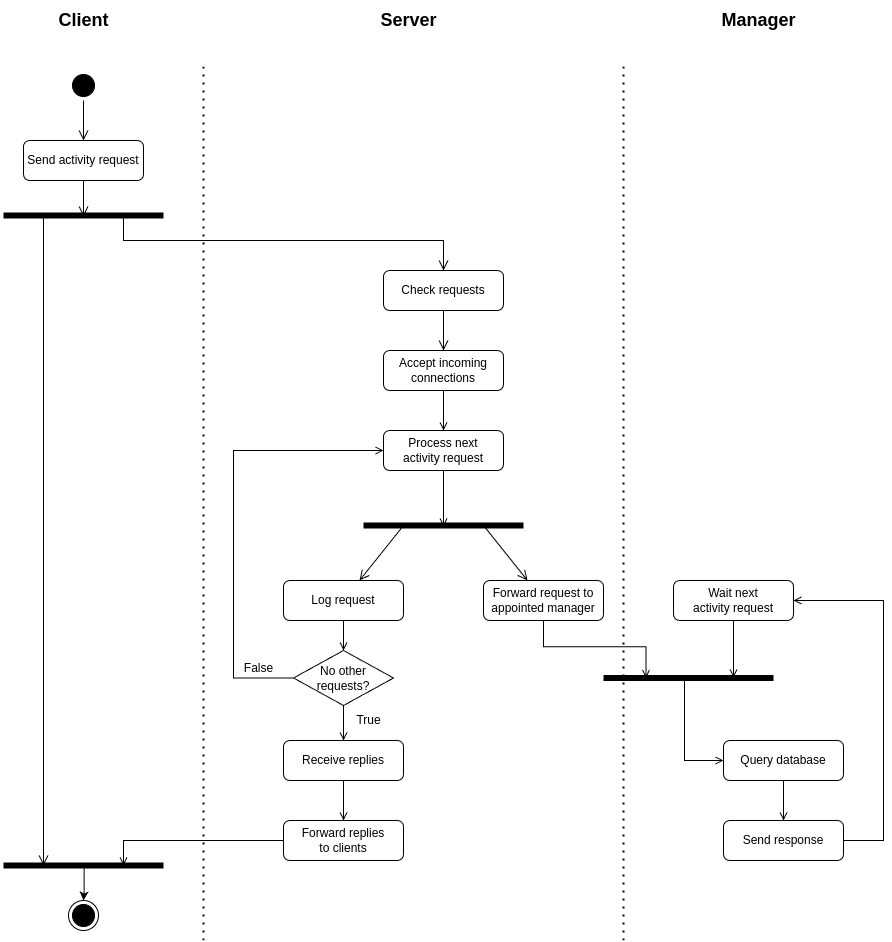

The diagram above was exported from draw.io. Its source (the exported page's mxGraphModel, read from the mxfile embedded in the PNG):
<mxGraphModel dx="1830" dy="1184" grid="1" gridSize="10" guides="1" tooltips="1" connect="1" arrows="1" fold="1" page="0" pageScale="1" pageWidth="850" pageHeight="1100" background="none" math="0" shadow="0">
  <root>
    <mxCell id="0" />
    <mxCell id="1" parent="0" />
    <mxCell id="eLB8nQyfw1nDmOBClLuU-39" style="edgeStyle=orthogonalEdgeStyle;rounded=0;orthogonalLoop=1;jettySize=auto;html=1;exitX=0.5;exitY=1;exitDx=0;exitDy=0;entryX=0.5;entryY=0.6;entryDx=0;entryDy=0;entryPerimeter=0;endArrow=open;endFill=0;" parent="1" source="eLB8nQyfw1nDmOBClLuU-8" target="eLB8nQyfw1nDmOBClLuU-12" edge="1">
      <mxGeometry relative="1" as="geometry" />
    </mxCell>
    <mxCell id="eLB8nQyfw1nDmOBClLuU-8" value="Process next&lt;div style=&quot;border-color: var(--border-color);&quot;&gt;activity request&lt;/div&gt;" style="rounded=1;whiteSpace=wrap;html=1;" parent="1" vertex="1">
      <mxGeometry x="260" y="250" width="120" height="40" as="geometry" />
    </mxCell>
    <mxCell id="eLB8nQyfw1nDmOBClLuU-44" style="edgeStyle=orthogonalEdgeStyle;rounded=0;orthogonalLoop=1;jettySize=auto;html=1;exitX=0.5;exitY=1;exitDx=0;exitDy=0;endArrow=open;endFill=0;" parent="1" source="eLB8nQyfw1nDmOBClLuU-9" target="eLB8nQyfw1nDmOBClLuU-15" edge="1">
      <mxGeometry relative="1" as="geometry" />
    </mxCell>
    <mxCell id="eLB8nQyfw1nDmOBClLuU-9" value="Log request" style="rounded=1;whiteSpace=wrap;html=1;" parent="1" vertex="1">
      <mxGeometry x="160" y="400" width="120" height="40" as="geometry" />
    </mxCell>
    <mxCell id="eLB8nQyfw1nDmOBClLuU-73" style="edgeStyle=orthogonalEdgeStyle;rounded=0;orthogonalLoop=1;jettySize=auto;html=1;entryX=0.25;entryY=0.5;entryDx=0;entryDy=0;entryPerimeter=0;endArrow=open;endFill=0;" parent="1" source="eLB8nQyfw1nDmOBClLuU-10" target="eLB8nQyfw1nDmOBClLuU-81" edge="1">
      <mxGeometry relative="1" as="geometry" />
    </mxCell>
    <mxCell id="eLB8nQyfw1nDmOBClLuU-10" value="Forward request to appointed manager" style="rounded=1;whiteSpace=wrap;html=1;" parent="1" vertex="1">
      <mxGeometry x="360" y="400" width="120" height="40" as="geometry" />
    </mxCell>
    <mxCell id="eLB8nQyfw1nDmOBClLuU-12" value="" style="shape=line;html=1;strokeWidth=6;strokeColor=#000000;" parent="1" vertex="1">
      <mxGeometry x="240" y="340" width="160" height="10" as="geometry" />
    </mxCell>
    <mxCell id="eLB8nQyfw1nDmOBClLuU-13" value="" style="html=1;verticalAlign=bottom;endArrow=open;endSize=8;strokeColor=#000000;rounded=0;exitX=0.25;exitY=0.5;exitDx=0;exitDy=0;exitPerimeter=0;" parent="1" source="eLB8nQyfw1nDmOBClLuU-12" target="eLB8nQyfw1nDmOBClLuU-9" edge="1">
      <mxGeometry relative="1" as="geometry">
        <mxPoint x="320" y="505" as="targetPoint" />
      </mxGeometry>
    </mxCell>
    <mxCell id="eLB8nQyfw1nDmOBClLuU-14" value="" style="html=1;verticalAlign=bottom;endArrow=open;endSize=8;strokeColor=#000000;rounded=0;exitX=0.75;exitY=0.5;exitDx=0;exitDy=0;exitPerimeter=0;" parent="1" source="eLB8nQyfw1nDmOBClLuU-12" target="eLB8nQyfw1nDmOBClLuU-10" edge="1">
      <mxGeometry relative="1" as="geometry">
        <mxPoint x="420" y="400" as="targetPoint" />
        <mxPoint x="320" y="355" as="sourcePoint" />
      </mxGeometry>
    </mxCell>
    <mxCell id="eLB8nQyfw1nDmOBClLuU-42" style="edgeStyle=orthogonalEdgeStyle;rounded=0;orthogonalLoop=1;jettySize=auto;html=1;exitX=0;exitY=0.5;exitDx=0;exitDy=0;entryX=0;entryY=0.5;entryDx=0;entryDy=0;endArrow=open;endFill=0;" parent="1" source="eLB8nQyfw1nDmOBClLuU-15" target="eLB8nQyfw1nDmOBClLuU-8" edge="1">
      <mxGeometry relative="1" as="geometry">
        <Array as="points">
          <mxPoint x="110" y="498" />
          <mxPoint x="110" y="270" />
        </Array>
      </mxGeometry>
    </mxCell>
    <mxCell id="eLB8nQyfw1nDmOBClLuU-15" value="No other requests?" style="rhombus;whiteSpace=wrap;html=1;" parent="1" vertex="1">
      <mxGeometry x="170" y="470" width="100" height="55" as="geometry" />
    </mxCell>
    <mxCell id="eLB8nQyfw1nDmOBClLuU-74" style="edgeStyle=orthogonalEdgeStyle;rounded=0;orthogonalLoop=1;jettySize=auto;html=1;exitX=0.5;exitY=1;exitDx=0;exitDy=0;endArrow=open;endFill=0;" parent="1" source="eLB8nQyfw1nDmOBClLuU-21" target="eLB8nQyfw1nDmOBClLuU-22" edge="1">
      <mxGeometry relative="1" as="geometry" />
    </mxCell>
    <mxCell id="eLB8nQyfw1nDmOBClLuU-21" value="Query database" style="rounded=1;whiteSpace=wrap;html=1;" parent="1" vertex="1">
      <mxGeometry x="600" y="560" width="120" height="40" as="geometry" />
    </mxCell>
    <mxCell id="eLB8nQyfw1nDmOBClLuU-22" value="Send response" style="rounded=1;whiteSpace=wrap;html=1;" parent="1" vertex="1">
      <mxGeometry x="600" y="640" width="120" height="40" as="geometry" />
    </mxCell>
    <mxCell id="eLB8nQyfw1nDmOBClLuU-24" value="Receive replies" style="rounded=1;whiteSpace=wrap;html=1;" parent="1" vertex="1">
      <mxGeometry x="160" y="560" width="120" height="40" as="geometry" />
    </mxCell>
    <mxCell id="eLB8nQyfw1nDmOBClLuU-27" value="Check requests" style="rounded=1;whiteSpace=wrap;html=1;" parent="1" vertex="1">
      <mxGeometry x="260" y="90" width="120" height="40" as="geometry" />
    </mxCell>
    <mxCell id="eLB8nQyfw1nDmOBClLuU-46" value="False" style="text;html=1;align=center;verticalAlign=middle;resizable=0;points=[];autosize=1;strokeColor=none;fillColor=none;" parent="1" vertex="1">
      <mxGeometry x="110" y="473" width="50" height="30" as="geometry" />
    </mxCell>
    <mxCell id="eLB8nQyfw1nDmOBClLuU-47" value="True" style="text;html=1;align=center;verticalAlign=middle;resizable=0;points=[];autosize=1;strokeColor=none;fillColor=none;" parent="1" vertex="1">
      <mxGeometry x="220" y="525" width="50" height="30" as="geometry" />
    </mxCell>
    <mxCell id="eLB8nQyfw1nDmOBClLuU-48" style="edgeStyle=orthogonalEdgeStyle;rounded=0;orthogonalLoop=1;jettySize=auto;html=1;endArrow=open;endFill=0;" parent="1" source="eLB8nQyfw1nDmOBClLuU-15" target="eLB8nQyfw1nDmOBClLuU-24" edge="1">
      <mxGeometry relative="1" as="geometry">
        <mxPoint x="230" y="450" as="sourcePoint" />
        <mxPoint x="230" y="495" as="targetPoint" />
      </mxGeometry>
    </mxCell>
    <mxCell id="eLB8nQyfw1nDmOBClLuU-49" style="edgeStyle=orthogonalEdgeStyle;rounded=0;orthogonalLoop=1;jettySize=auto;html=1;entryX=0.75;entryY=0.5;entryDx=0;entryDy=0;entryPerimeter=0;endArrow=open;endFill=0;" parent="1" source="eLB8nQyfw1nDmOBClLuU-84" target="eLB8nQyfw1nDmOBClLuU-71" edge="1">
      <mxGeometry relative="1" as="geometry">
        <mxPoint x="230" y="605" as="sourcePoint" />
        <mxPoint x="220" y="650" as="targetPoint" />
        <Array as="points">
          <mxPoint y="660" />
        </Array>
      </mxGeometry>
    </mxCell>
    <mxCell id="eLB8nQyfw1nDmOBClLuU-54" value="" style="ellipse;html=1;shape=endState;fillColor=#000000;strokeColor=#000000;" parent="1" vertex="1">
      <mxGeometry x="-55" y="720" width="30" height="30" as="geometry" />
    </mxCell>
    <mxCell id="eLB8nQyfw1nDmOBClLuU-57" value="" style="ellipse;html=1;shape=startState;fillColor=#000000;strokeColor=#000000;fontSize=18;" parent="1" vertex="1">
      <mxGeometry x="-55" y="-110" width="30" height="30" as="geometry" />
    </mxCell>
    <mxCell id="eLB8nQyfw1nDmOBClLuU-58" value="" style="edgeStyle=orthogonalEdgeStyle;html=1;verticalAlign=bottom;endArrow=open;endSize=8;strokeColor=#000000;rounded=0;" parent="1" source="eLB8nQyfw1nDmOBClLuU-57" target="eLB8nQyfw1nDmOBClLuU-62" edge="1">
      <mxGeometry relative="1" as="geometry">
        <mxPoint x="-40" y="-80" as="targetPoint" />
      </mxGeometry>
    </mxCell>
    <mxCell id="eLB8nQyfw1nDmOBClLuU-61" value="Accept incoming&lt;div&gt;connections&lt;/div&gt;" style="rounded=1;whiteSpace=wrap;html=1;" parent="1" vertex="1">
      <mxGeometry x="260" y="170" width="120" height="40" as="geometry" />
    </mxCell>
    <mxCell id="fJjGvW0iw85bIi2S2QE_-4" style="edgeStyle=orthogonalEdgeStyle;rounded=0;orthogonalLoop=1;jettySize=auto;html=1;endArrow=open;endFill=0;" parent="1" source="eLB8nQyfw1nDmOBClLuU-61" target="eLB8nQyfw1nDmOBClLuU-8" edge="1">
      <mxGeometry relative="1" as="geometry">
        <mxPoint x="318" y="210" as="sourcePoint" />
        <mxPoint x="318" y="250" as="targetPoint" />
      </mxGeometry>
    </mxCell>
    <mxCell id="eLB8nQyfw1nDmOBClLuU-62" value="Send activity request" style="rounded=1;whiteSpace=wrap;html=1;" parent="1" vertex="1">
      <mxGeometry x="-100" y="-40" width="120" height="40" as="geometry" />
    </mxCell>
    <mxCell id="eLB8nQyfw1nDmOBClLuU-65" value="" style="shape=line;html=1;strokeWidth=6;strokeColor=#000000;" parent="1" vertex="1">
      <mxGeometry x="-120" y="30" width="160" height="10" as="geometry" />
    </mxCell>
    <mxCell id="eLB8nQyfw1nDmOBClLuU-69" value="" style="edgeStyle=orthogonalEdgeStyle;html=1;verticalAlign=bottom;endArrow=open;endSize=8;strokeColor=#000000;rounded=0;entryX=0.25;entryY=0.5;entryDx=0;entryDy=0;entryPerimeter=0;exitX=0.25;exitY=0.5;exitDx=0;exitDy=0;exitPerimeter=0;" parent="1" source="eLB8nQyfw1nDmOBClLuU-65" target="eLB8nQyfw1nDmOBClLuU-71" edge="1">
      <mxGeometry relative="1" as="geometry">
        <mxPoint x="-170" y="430" as="targetPoint" />
        <mxPoint x="-240" y="35" as="sourcePoint" />
        <Array as="points">
          <mxPoint x="-80" y="685" />
        </Array>
      </mxGeometry>
    </mxCell>
    <mxCell id="eLB8nQyfw1nDmOBClLuU-70" value="" style="edgeStyle=orthogonalEdgeStyle;html=1;verticalAlign=bottom;endArrow=open;endSize=8;strokeColor=#000000;rounded=0;exitX=0.75;exitY=0.5;exitDx=0;exitDy=0;exitPerimeter=0;" parent="1" source="eLB8nQyfw1nDmOBClLuU-65" target="eLB8nQyfw1nDmOBClLuU-27" edge="1">
      <mxGeometry relative="1" as="geometry">
        <mxPoint x="-130" y="440" as="targetPoint" />
        <mxPoint x="-130" y="105" as="sourcePoint" />
        <Array as="points">
          <mxPoint y="60" />
          <mxPoint x="320" y="60" />
        </Array>
      </mxGeometry>
    </mxCell>
    <mxCell id="eLB8nQyfw1nDmOBClLuU-71" value="" style="shape=line;html=1;strokeWidth=6;strokeColor=#000000;" parent="1" vertex="1">
      <mxGeometry x="-120" y="680" width="160" height="10" as="geometry" />
    </mxCell>
    <mxCell id="eLB8nQyfw1nDmOBClLuU-72" style="edgeStyle=orthogonalEdgeStyle;rounded=0;orthogonalLoop=1;jettySize=auto;html=1;exitX=0.504;exitY=0.565;exitDx=0;exitDy=0;exitPerimeter=0;" parent="1" source="eLB8nQyfw1nDmOBClLuU-71" target="eLB8nQyfw1nDmOBClLuU-54" edge="1">
      <mxGeometry relative="1" as="geometry">
        <mxPoint x="-155" y="755" as="sourcePoint" />
        <mxPoint x="235" y="750" as="targetPoint" />
      </mxGeometry>
    </mxCell>
    <mxCell id="eLB8nQyfw1nDmOBClLuU-75" value="" style="edgeStyle=orthogonalEdgeStyle;html=1;verticalAlign=bottom;endArrow=open;endSize=8;strokeColor=#000000;rounded=0;entryX=0.5;entryY=0.6;entryDx=0;entryDy=0;entryPerimeter=0;" parent="1" source="eLB8nQyfw1nDmOBClLuU-62" target="eLB8nQyfw1nDmOBClLuU-65" edge="1">
      <mxGeometry relative="1" as="geometry">
        <mxPoint x="-190" y="-20" as="targetPoint" />
        <mxPoint x="-30" y="-150" as="sourcePoint" />
      </mxGeometry>
    </mxCell>
    <mxCell id="eLB8nQyfw1nDmOBClLuU-76" value="" style="endArrow=none;dashed=1;html=1;dashPattern=1 3;strokeWidth=2;rounded=0;" parent="1" edge="1">
      <mxGeometry width="50" height="50" relative="1" as="geometry">
        <mxPoint x="80" y="760" as="sourcePoint" />
        <mxPoint x="80" y="-120" as="targetPoint" />
      </mxGeometry>
    </mxCell>
    <mxCell id="eLB8nQyfw1nDmOBClLuU-78" value="" style="endArrow=none;dashed=1;html=1;dashPattern=1 3;strokeWidth=2;rounded=0;" parent="1" edge="1">
      <mxGeometry width="50" height="50" relative="1" as="geometry">
        <mxPoint x="500" y="760" as="sourcePoint" />
        <mxPoint x="500" y="-120" as="targetPoint" />
      </mxGeometry>
    </mxCell>
    <mxCell id="eLB8nQyfw1nDmOBClLuU-79" value="Wait next&lt;div&gt;activity request&lt;/div&gt;" style="rounded=1;whiteSpace=wrap;html=1;" parent="1" vertex="1">
      <mxGeometry x="550" y="400" width="120" height="40" as="geometry" />
    </mxCell>
    <mxCell id="eLB8nQyfw1nDmOBClLuU-81" value="" style="shape=line;html=1;strokeWidth=6;strokeColor=#000000;rotation=0;" parent="1" vertex="1">
      <mxGeometry x="480" y="492.5" width="170" height="10" as="geometry" />
    </mxCell>
    <mxCell id="fJjGvW0iw85bIi2S2QE_-7" style="edgeStyle=orthogonalEdgeStyle;rounded=0;orthogonalLoop=1;jettySize=auto;html=1;endArrow=open;endFill=0;" parent="1" source="eLB8nQyfw1nDmOBClLuU-79" edge="1">
      <mxGeometry relative="1" as="geometry">
        <mxPoint x="610" y="320" as="sourcePoint" />
        <mxPoint x="610" y="497" as="targetPoint" />
        <Array as="points">
          <mxPoint x="610" y="497" />
        </Array>
      </mxGeometry>
    </mxCell>
    <mxCell id="fJjGvW0iw85bIi2S2QE_-8" style="edgeStyle=orthogonalEdgeStyle;rounded=0;orthogonalLoop=1;jettySize=auto;html=1;exitX=0.506;exitY=0.65;exitDx=0;exitDy=0;exitPerimeter=0;endArrow=open;endFill=0;" parent="1" source="eLB8nQyfw1nDmOBClLuU-81" target="eLB8nQyfw1nDmOBClLuU-21" edge="1">
      <mxGeometry relative="1" as="geometry">
        <mxPoint x="620" y="330" as="sourcePoint" />
        <mxPoint x="650" y="320" as="targetPoint" />
        <Array as="points">
          <mxPoint x="561" y="580" />
        </Array>
      </mxGeometry>
    </mxCell>
    <mxCell id="fJjGvW0iw85bIi2S2QE_-9" style="edgeStyle=orthogonalEdgeStyle;rounded=0;orthogonalLoop=1;jettySize=auto;html=1;exitX=1;exitY=0.5;exitDx=0;exitDy=0;endArrow=open;endFill=0;" parent="1" source="eLB8nQyfw1nDmOBClLuU-22" target="eLB8nQyfw1nDmOBClLuU-79" edge="1">
      <mxGeometry relative="1" as="geometry">
        <mxPoint x="930" y="590" as="sourcePoint" />
        <mxPoint x="710" y="730" as="targetPoint" />
        <Array as="points">
          <mxPoint x="760" y="660" />
          <mxPoint x="760" y="420" />
        </Array>
      </mxGeometry>
    </mxCell>
    <mxCell id="eLB8nQyfw1nDmOBClLuU-84" value="Forward replies&lt;div&gt;to clients&lt;/div&gt;" style="rounded=1;whiteSpace=wrap;html=1;" parent="1" vertex="1">
      <mxGeometry x="160" y="640" width="120" height="40" as="geometry" />
    </mxCell>
    <mxCell id="eLB8nQyfw1nDmOBClLuU-86" style="edgeStyle=orthogonalEdgeStyle;rounded=0;orthogonalLoop=1;jettySize=auto;html=1;endArrow=open;endFill=0;" parent="1" source="eLB8nQyfw1nDmOBClLuU-24" target="eLB8nQyfw1nDmOBClLuU-84" edge="1">
      <mxGeometry relative="1" as="geometry">
        <mxPoint x="230" y="610" as="sourcePoint" />
        <mxPoint x="230" y="650" as="targetPoint" />
      </mxGeometry>
    </mxCell>
    <mxCell id="eLB8nQyfw1nDmOBClLuU-92" value="" style="html=1;verticalAlign=bottom;endArrow=open;endSize=8;strokeColor=#000000;rounded=0;" parent="1" source="eLB8nQyfw1nDmOBClLuU-27" target="eLB8nQyfw1nDmOBClLuU-61" edge="1">
      <mxGeometry relative="1" as="geometry">
        <mxPoint x="330" y="100" as="targetPoint" />
        <mxPoint x="30" y="45" as="sourcePoint" />
      </mxGeometry>
    </mxCell>
    <mxCell id="d-qVSqjSP482Owz6PSfr-1" value="Client" style="text;html=1;align=center;verticalAlign=middle;resizable=0;points=[];autosize=1;strokeColor=none;fillColor=none;fontStyle=1;fontSize=18;" parent="1" vertex="1">
      <mxGeometry x="-75" y="-180" width="70" height="40" as="geometry" />
    </mxCell>
    <mxCell id="d-qVSqjSP482Owz6PSfr-2" value="Server" style="text;html=1;align=center;verticalAlign=middle;resizable=0;points=[];autosize=1;strokeColor=none;fillColor=none;fontStyle=1;fontSize=18;" parent="1" vertex="1">
      <mxGeometry x="245" y="-180" width="80" height="40" as="geometry" />
    </mxCell>
    <mxCell id="d-qVSqjSP482Owz6PSfr-3" value="Manager" style="text;html=1;align=center;verticalAlign=middle;resizable=0;points=[];autosize=1;strokeColor=none;fillColor=none;fontStyle=1;fontSize=18;" parent="1" vertex="1">
      <mxGeometry x="590" y="-180" width="90" height="40" as="geometry" />
    </mxCell>
  </root>
</mxGraphModel>